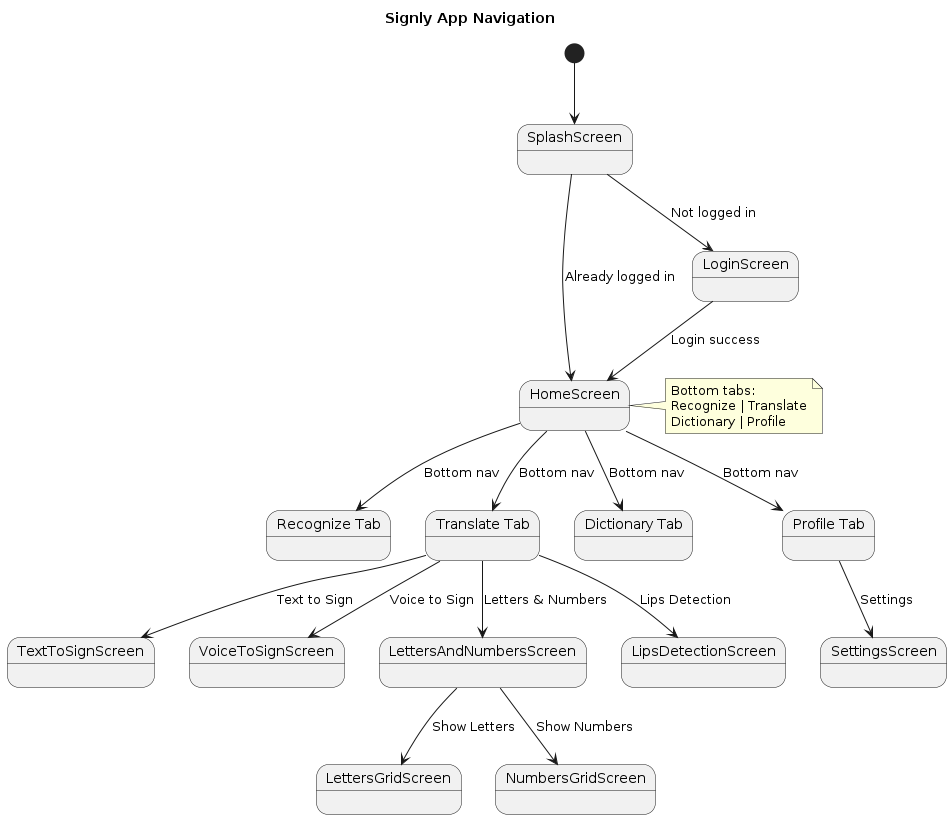

The diagram above was rendered by PlantUML. Its source (embedded in the PNG):
@startuml
title Signly App Navigation

state "SplashScreen" as Splash
state "LoginScreen" as Login
state "HomeScreen" as Home

state "Recognize Tab" as TabRecognize
state "Translate Tab" as TabTranslate
state "Dictionary Tab" as TabDictionary
state "Profile Tab" as TabProfile

state "TextToSignScreen" as TextSign
state "VoiceToSignScreen" as VoiceSign
state "LettersAndNumbersScreen" as LettersNum
state "LipsDetectionScreen" as Lips
state "LettersGridScreen" as LettersGrid
state "NumbersGridScreen" as NumbersGrid
state "SettingsScreen" as Settings

[*] --> Splash
Splash --> Login : Not logged in
Splash --> Home : Already logged in

Login --> Home : Login success

Home --> TabRecognize : Bottom nav
Home --> TabTranslate : Bottom nav
Home --> TabDictionary : Bottom nav
Home --> TabProfile : Bottom nav

TabTranslate --> TextSign : Text to Sign
TabTranslate --> VoiceSign : Voice to Sign
TabTranslate --> LettersNum : Letters & Numbers
TabTranslate --> Lips : Lips Detection

LettersNum --> LettersGrid : Show Letters
LettersNum --> NumbersGrid : Show Numbers

TabProfile --> Settings : Settings

note right of Home
  Bottom tabs:
  Recognize | Translate
  Dictionary | Profile
end note
@enduml